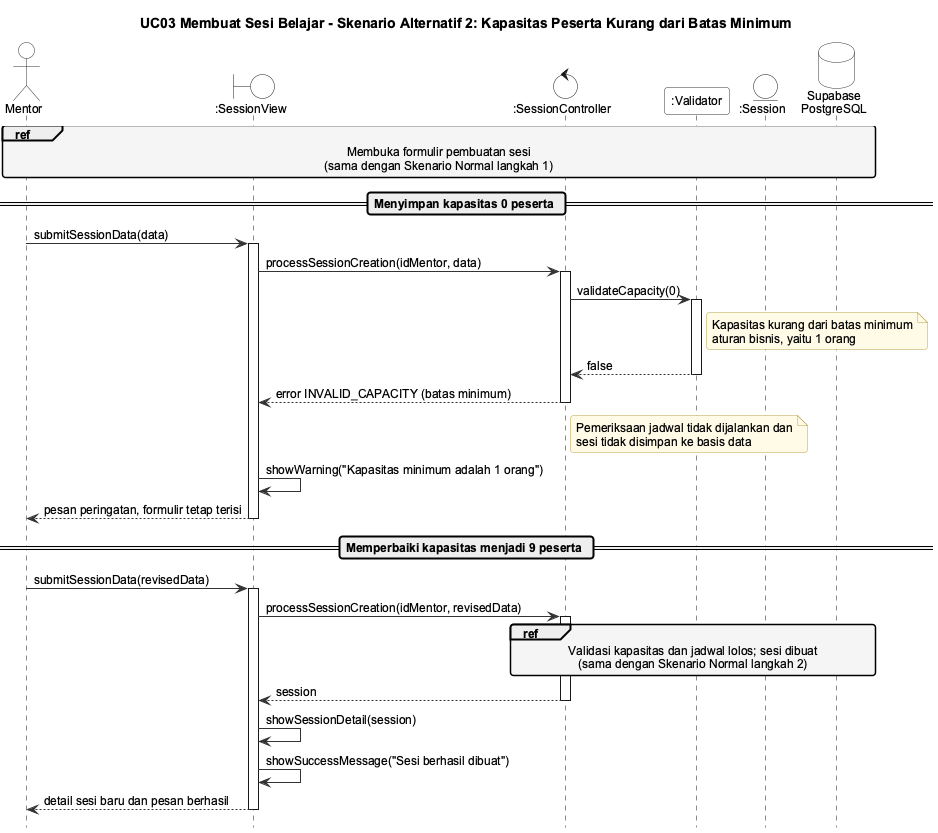

The diagram above was rendered by PlantUML. Its source (embedded in the PNG):
@startuml seq-uc03-alt2
!include _style.iuml
title UC03 Membuat Sesi Belajar - Skenario Alternatif 2: Kapasitas Peserta Kurang dari Batas Minimum

actor Mentor
boundary ":SessionView" as View
control ":SessionController" as Ctrl
participant ":Validator" as Val
entity ":Session" as Sess
database "Supabase\nPostgreSQL" as DB

ref over Mentor, View, Ctrl, Val, Sess, DB : Membuka formulir pembuatan sesi\n(sama dengan Skenario Normal langkah 1)

== Menyimpan kapasitas 0 peserta ==
Mentor -> View : submitSessionData(data)
activate View
View -> Ctrl : processSessionCreation(idMentor, data)
activate Ctrl
Ctrl -> Val : validateCapacity(0)
activate Val
note right of Val : Kapasitas kurang dari batas minimum\naturan bisnis, yaitu 1 orang
Val --> Ctrl : false
deactivate Val
Ctrl --> View : error INVALID_CAPACITY (batas minimum)
deactivate Ctrl
note right of Ctrl : Pemeriksaan jadwal tidak dijalankan dan\nsesi tidak disimpan ke basis data
View -> View : showWarning("Kapasitas minimum adalah 1 orang")
View --> Mentor : pesan peringatan, formulir tetap terisi
deactivate View

== Memperbaiki kapasitas menjadi 9 peserta ==
Mentor -> View : submitSessionData(revisedData)
activate View
View -> Ctrl : processSessionCreation(idMentor, revisedData)
activate Ctrl
ref over Ctrl, Val, Sess, DB : Validasi kapasitas dan jadwal lolos; sesi dibuat\n(sama dengan Skenario Normal langkah 2)
Ctrl --> View : session
deactivate Ctrl
View -> View : showSessionDetail(session)
View -> View : showSuccessMessage("Sesi berhasil dibuat")
View --> Mentor : detail sesi baru dan pesan berhasil
deactivate View
@enduml